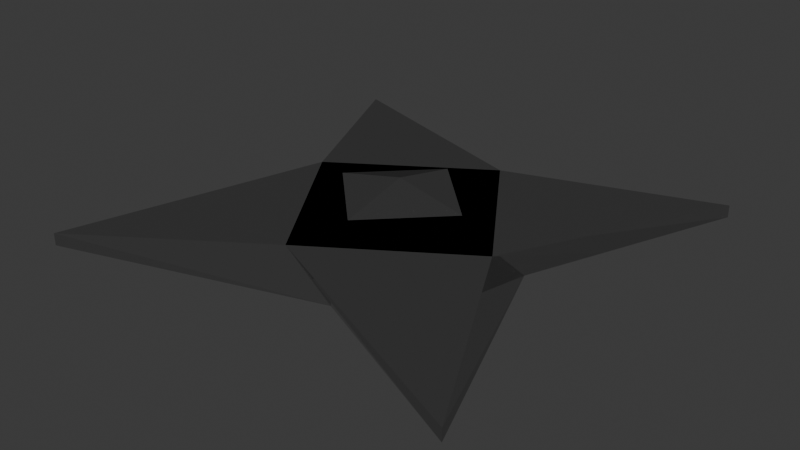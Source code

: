 # Source: shuriken.blend  (saved by Blender 4.0.36; exported with 4.5.12 LTS)
import bpy
from mathutils import Matrix  # noqa: F401  (used for matrix-valued properties, if any)

bpy.ops.wm.read_factory_settings(use_empty=True)
scene = bpy.context.scene
scene.name = 'Scene'

# ---- collections
col_collection = bpy.data.collections.new('Collection'); scene.collection.children.link(col_collection)

# ---- materials (node trees are filled in below, after node groups)
mat_material = bpy.data.materials.new('Material')
mat_material.alpha_threshold = 0.0
mat_material.use_transparent_shadow = False
mat_material.roughness = 0.5
mat_material.line_color = (0.0, 0.0, 0.0, 1.0)
mat_material_001 = bpy.data.materials.new('Material.001')
mat_material_001.use_transparent_shadow = False

# ---- material node trees
mat_material.use_nodes = True; mat_material.node_tree.nodes.clear()
_N = mat_material.node_tree.nodes; _L = mat_material.node_tree.links
n0 = _N.new('ShaderNodeOutputMaterial'); n0.name = 'Material Output'; n0.location = (300, 300)
n1 = _N.new('ShaderNodeBsdfPrincipled'); n1.name = 'Principled BSDF'; n1.location = (10, 300)
n1.inputs[0].default_value = (0.02454, 0.02454, 0.02454, 1.0)
n1.inputs[2].default_value = 0.02727
n1.inputs[3].default_value = 5.55
_L.new(n1.outputs[0], n0.inputs[0])
n0.is_active_output = True
mat_material_001.use_nodes = True; mat_material_001.node_tree.nodes.clear()
_N = mat_material_001.node_tree.nodes; _L = mat_material_001.node_tree.links
n0 = _N.new('ShaderNodeBsdfPrincipled'); n0.name = 'Principled BSDF'; n0.location = (10, 300)
n0.inputs[0].default_value = (0.0, 0.0, 0.0, 1.0)
n0.inputs[2].default_value = 0.6
n0.inputs[3].default_value = 1.0
n1 = _N.new('ShaderNodeOutputMaterial'); n1.name = 'Material Output'; n1.location = (300, 300)
_L.new(n0.outputs[0], n1.inputs[0])
n1.is_active_output = True

# ---- world
world_world = bpy.data.worlds.new('World'); scene.world = world_world
world_world.use_nodes = True; world_world.node_tree.nodes.clear()
_N = world_world.node_tree.nodes; _L = world_world.node_tree.links
n0 = _N.new('ShaderNodeOutputWorld'); n0.name = 'World Output'; n0.location = (300, 300)
n1 = _N.new('ShaderNodeBackground'); n1.name = 'Background'; n1.location = (10, 300)
n1.inputs[0].default_value = (0.05088, 0.05088, 0.05088, 1.0)
_L.new(n1.outputs[0], n0.inputs[0])
n0.is_active_output = True
world_world.color = (0.05088, 0.05088, 0.05088)
world_world.use_sun_shadow = False
world_world.sun_shadow_jitter_overblur = 0.0

# ---- meshes
me_cube = bpy.data.meshes.new('Cube')
me_cube.from_pydata([(1.0, 1.0, 0.1274), (1.0, 1.0, -0.1274), (1.0, -1.0, 0.1274), (1.0, -1.0, -0.1274), (-1.0, 1.0, 0.1274), (-1.0, 1.0, -0.1274), (-1.0, -1.0, 0.1274), (-1.0, -1.0, -0.1274), (0.0, 0.0, -1.0), (0.0, 0.0, 1.0), (-0.5522, -0.116, -0.4235), (-0.3208, 0.0, -0.6706), (0.3208, 0.0, 0.6706), (0.5522, -0.116, 0.4235), (-0.3208, 0.0, 0.6706), (-0.5522, 0.116, 0.4235), (0.5522, 0.116, -0.4235), (0.3208, 0.0, -0.6706), (-0.116, 0.5522, -0.4235), (0.0, 0.3208, -0.6706), (-0.116, -0.5522, 0.4235), (0.0, -0.3208, 0.6706), (0.0, -0.3208, -0.6706), (0.116, -0.5522, -0.4235), (0.0, 0.3208, 0.6706), (0.116, 0.5522, 0.4235), (-1.0, -1.0, -0.1274), (-1.0, -1.0, 0.1274), (1.0, -1.0, 0.1274), (1.0, -1.0, -0.1274), (1.0, 1.0, 0.1274), (1.0, 1.0, -0.1274), (-1.0, 1.0, -0.1274), (-1.0, 1.0, 0.1274), (0.4462, 0.7195, 0.3129), (0.3009, 0.7195, -0.3129), (0.7195, 0.3009, 0.3129), (0.7195, 0.4462, -0.3129)], [], [(14, 21, 9), (29, 28, 20, 23), (16, 13, 2, 3), (4, 15, 25, 33), (34, 25, 13, 36), (23, 20, 6, 7), (12, 9, 21), (37, 36, 13, 16), (5, 32, 18, 10), (2, 13, 20, 28), (9, 12, 24), (6, 20, 15, 27), (35, 34, 0, 1), (9, 24, 14), (35, 37, 16, 18), (8, 11, 19), (11, 8, 22), (17, 22, 8), (8, 19, 17), (3, 29, 23, 16), (10, 15, 4, 5), (26, 27, 15, 10), (32, 33, 25, 18), (21, 14, 15, 20), (14, 24, 25, 15), (24, 12, 13, 25), (12, 21, 20, 13), (11, 22, 23, 10), (19, 11, 10, 18), (17, 19, 18, 16), (22, 17, 16, 23), (7, 26, 10, 23), (7, 6, 27, 26), (3, 2, 28, 29), (1, 0, 30, 31), (5, 4, 33, 32), (1, 31, 37, 35), (18, 25, 34, 35), (31, 30, 36, 37), (0, 34, 36, 30)])
me_cube.polygons.foreach_set('material_index', [0, 0, 0, 0, 0, 0, 0, 0, 0, 0, 0, 0, 0, 0, 0, 0, 0, 0, 0, 0, 0, 0, 0, 1, 1, 1, 1, 1, 1, 1, 1, 0, 0, 0, 0, 0, 0, 0, 0, 0])
_uv = me_cube.uv_layers.new(name='UVMap')
_uv.uv.foreach_set('vector', [0.4064, 0.08128, 0.4064, 0.5689, 0.0, 0.0, 0.375, 0.75, 0.625, 0.75, 0.6073, 0.8836, 0.3834, 0.8605, 0.3927, 0.6164, 0.6166, 0.6395, 0.625, 0.75, 0.375, 0.75, 0.625, 0.25, 0.625, 0.1395, 0.625, 0.4193, 0.625, 0.25, 0.625, 0.4308, 0.625, 0.3895, 0.625, 0.6693, 0.625, 0.606, 0.3927, 0.8664, 0.6166, 0.8895, 0.625, 1.0, 0.375, 1.0, 0.4064, 0.4064, 0.0, 0.0, 0.4064, 0.5689, 0.3803, 0.5692, 0.6139, 0.5837, 0.6073, 0.6336, 0.3834, 0.6105, 0.375, 0.25, 0.375, 0.25, 0.375, 0.3605, 0.375, 0.08073, 0.625, 0.75, 0.625, 0.6395, 0.625, 0.9193, 0.625, 0.75, 0.0, 0.0, 0.4064, 0.4064, 0.4064, 0.2438, 0.625, 0.0, 0.625, 0.7695, 0.625, -0.0009119, 0.625, 0.0, 0.3861, 0.4163, 0.6197, 0.4308, 0.625, 0.5, 0.375, 0.5, 0.0, 0.0, 0.4064, 0.2438, 0.4064, 0.08128, 0.375, 0.394, 0.375, 0.5692, 0.375, 0.6105, 0.375, 0.3307, 0.0, 0.0, 0.2438, 0.08128, 0.2438, 0.2438, 0.2438, 0.08128, 0.0, 0.0, 0.2438, 0.5689, 0.2438, 0.4064, 0.2438, 0.5689, 0.0, 0.0, 0.0, 0.0, 0.2438, 0.2438, 0.2438, 0.4064, 0.375, 0.75, 0.375, 0.75, 0.375, 0.8605, 0.375, 0.5807, 0.3927, 0.1164, 0.6166, 0.1395, 0.625, 0.25, 0.375, 0.25, 0.375, 0.0, 0.625, 0.0, 0.6073, 0.1336, 0.3834, 0.1105, 0.375, 0.25, 0.625, 0.25, 0.6073, 0.3836, 0.3834, 0.3605, 0.4064, 0.5689, 0.4064, 0.08128, 0.625, -0.0009119, 0.625, 0.7695, 0.4064, 0.08128, 0.4064, 0.2438, 0.625, 0.4193, 0.625, 0.1395, 0.4064, 0.2438, 0.4064, 0.4064, 0.625, 0.6693, 0.625, 0.3895, 0.4064, 0.4064, 0.4064, 0.5689, 0.625, 0.9193, 0.625, 0.6395, 0.2438, 0.08128, 0.2438, 0.5689, 0.375, 1.001, 0.375, 0.2305, 0.2438, 0.2438, 0.2438, 0.08128, 0.375, 0.08073, 0.375, 0.3605, 0.2438, 0.4064, 0.2438, 0.2438, 0.375, 0.3307, 0.375, 0.6105, 0.2438, 0.5689, 0.2438, 0.4064, 0.375, 0.5807, 0.375, 0.8605, 0.375, 1.0, 0.375, 1.0, 0.375, 0.2305, 0.375, 1.001, 0.375, 0.0, 0.625, 0.0, 0.625, 0.0, 0.375, 0.0, 0.375, 0.75, 0.625, 0.75, 0.625, 0.75, 0.375, 0.75, 0.375, 0.5, 0.625, 0.5, 0.625, 0.5, 0.375, 0.5, 0.375, 0.25, 0.625, 0.25, 0.625, 0.25, 0.375, 0.25, 0.375, 0.5, 0.375, 0.5, 0.375, 0.5692, 0.375, 0.394, 0.3927, 0.3664, 0.6166, 0.3895, 0.6197, 0.4308, 0.3861, 0.4163, 0.375, 0.5, 0.625, 0.5, 0.6139, 0.5837, 0.3803, 0.5692, 0.625, 0.5, 0.625, 0.4308, 0.625, 0.606, 0.625, 0.5])
me_cube.materials.append(mat_material)
me_cube.materials.append(mat_material_001)
me_cube.use_mirror_vertex_groups = False
me_cube.update()

# ---- objects
ob_cube = bpy.data.objects.new('Cube', me_cube)

# ---- transforms, parenting, visibility, modifiers, constraints
ob_cube.location = (0.0, 0.0, 0.0)
ob_cube.scale = (1.0, 1.0, 0.2188)
ob_cube.lock_rotations_4d = False
ob_cube.empty_display_type = 'ARROWS'
ob_cube.lineart.crease_threshold = 0.0

# ---- collection membership
col_collection.objects.link(ob_cube)

# ---- scene / render settings (as saved in the file)
scene.frame_start = 1; scene.frame_end = 250; scene.frame_set(1)
scene.render.engine = 'BLENDER_EEVEE_NEXT'
scene.cycles.sampling_pattern = 'TABULATED_SOBOL'
bpy.context.view_layer.update()

# ---- added for rendering (the .blend has no active camera and no usable light): camera, sun
cam_auto = bpy.data.cameras.new('AutoCamera')
cam_auto.lens = 50.0
cam_auto.sensor_width = 36.0
cam_auto.clip_end = 1000.0
ob_auto_camera = bpy.data.objects.new('AutoCamera', cam_auto)
scene.collection.objects.link(ob_auto_camera)
ob_auto_camera.location = (2.64807, -3.17768, 2.11845)
ob_auto_camera.rotation_euler = (1.09748, -7.21219e-08, 0.694738)
scene.camera = ob_auto_camera
light_auto_sun = bpy.data.lights.new('AutoSun', 'SUN')
light_auto_sun.energy = 3.0
light_auto_sun.angle = 0.0523599
ob_auto_sun = bpy.data.objects.new('AutoSun', light_auto_sun)
scene.collection.objects.link(ob_auto_sun)
ob_auto_sun.rotation_euler = (0.872665, 0.174533, 0.523599)
bpy.context.view_layer.update()
